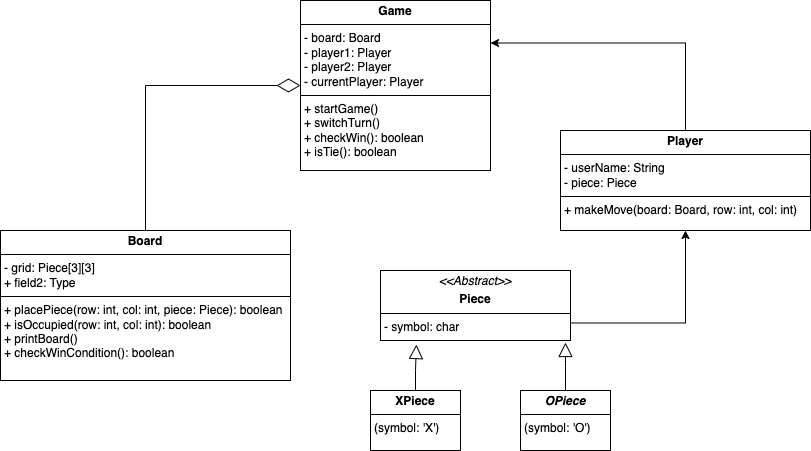

The diagram above was exported from draw.io. Its source (the exported page's mxGraphModel, read from the mxfile embedded in the PNG):
<mxGraphModel dx="954" dy="539" grid="1" gridSize="10" guides="1" tooltips="1" connect="1" arrows="1" fold="1" page="1" pageScale="1" pageWidth="3300" pageHeight="4681" math="0" shadow="0">
  <root>
    <mxCell id="0" />
    <mxCell id="1" parent="0" />
    <mxCell id="HXYQclFoOAIdbHyb55yU-10" style="edgeStyle=orthogonalEdgeStyle;rounded=0;orthogonalLoop=1;jettySize=auto;html=1;entryX=0;entryY=0.5;entryDx=0;entryDy=0;endArrow=diamondThin;endFill=0;endSize=21;" parent="1" source="HXYQclFoOAIdbHyb55yU-3" target="HXYQclFoOAIdbHyb55yU-5" edge="1">
      <mxGeometry relative="1" as="geometry">
        <Array as="points">
          <mxPoint x="1265" y="425" />
        </Array>
      </mxGeometry>
    </mxCell>
    <mxCell id="HXYQclFoOAIdbHyb55yU-3" value="&lt;p style=&quot;margin:0px;margin-top:4px;text-align:center;&quot;&gt;&lt;b&gt;Board&lt;/b&gt;&lt;/p&gt;&lt;hr size=&quot;1&quot; style=&quot;border-style:solid;&quot;&gt;&lt;p style=&quot;margin:0px;margin-left:4px;&quot;&gt;- grid: Piece[3][3]&lt;br&gt;+ field2: Type&lt;/p&gt;&lt;hr size=&quot;1&quot; style=&quot;border-style:solid;&quot;&gt;&lt;p style=&quot;margin:0px;margin-left:4px;&quot;&gt;+ placePiece(row: int, col: int, piece: Piece): boolean&lt;/p&gt;&lt;p style=&quot;margin:0px;margin-left:4px;&quot;&gt;+ isOccupied(row: int, col: int): boolean&lt;/p&gt;&lt;p style=&quot;margin:0px;margin-left:4px;&quot;&gt;+ printBoard()&lt;/p&gt;&lt;p style=&quot;margin:0px;margin-left:4px;&quot;&gt;+ checkWinCondition(): boolean&lt;/p&gt;" style="verticalAlign=top;align=left;overflow=fill;html=1;whiteSpace=wrap;" parent="1" vertex="1">
      <mxGeometry x="1120" y="570" width="290" height="150" as="geometry" />
    </mxCell>
    <mxCell id="HXYQclFoOAIdbHyb55yU-11" style="edgeStyle=orthogonalEdgeStyle;rounded=0;orthogonalLoop=1;jettySize=auto;html=1;entryX=1;entryY=0.25;entryDx=0;entryDy=0;exitX=0.5;exitY=0;exitDx=0;exitDy=0;" parent="1" source="HXYQclFoOAIdbHyb55yU-4" target="HXYQclFoOAIdbHyb55yU-5" edge="1">
      <mxGeometry relative="1" as="geometry" />
    </mxCell>
    <mxCell id="HXYQclFoOAIdbHyb55yU-4" value="&lt;p style=&quot;margin:0px;margin-top:4px;text-align:center;&quot;&gt;&lt;b&gt;Player&lt;/b&gt;&lt;/p&gt;&lt;hr size=&quot;1&quot; style=&quot;border-style:solid;&quot;&gt;&lt;p style=&quot;margin:0px;margin-left:4px;&quot;&gt;- userName: String&lt;/p&gt;&lt;p style=&quot;margin:0px;margin-left:4px;&quot;&gt;- piece: Piece&lt;/p&gt;&lt;hr size=&quot;1&quot; style=&quot;border-style:solid;&quot;&gt;&lt;p style=&quot;margin:0px;margin-left:4px;&quot;&gt;+ makeMove(board: Board, row: int, col: int)&lt;/p&gt;&lt;div&gt;&lt;br&gt;&lt;/div&gt;" style="verticalAlign=top;align=left;overflow=fill;html=1;whiteSpace=wrap;" parent="1" vertex="1">
      <mxGeometry x="1680" y="470" width="250" height="100" as="geometry" />
    </mxCell>
    <mxCell id="HXYQclFoOAIdbHyb55yU-5" value="&lt;p style=&quot;margin:0px;margin-top:4px;text-align:center;&quot;&gt;&lt;b&gt;Game&lt;/b&gt;&lt;/p&gt;&lt;hr size=&quot;1&quot; style=&quot;border-style:solid;&quot;&gt;&lt;p style=&quot;margin:0px;margin-left:4px;&quot;&gt;- board: Board&lt;/p&gt;&lt;p style=&quot;margin:0px;margin-left:4px;&quot;&gt;- player1: Player&lt;/p&gt;&lt;p style=&quot;margin:0px;margin-left:4px;&quot;&gt;- player2: Player&lt;/p&gt;&lt;p style=&quot;margin:0px;margin-left:4px;&quot;&gt;- currentPlayer: Player&lt;/p&gt;&lt;hr size=&quot;1&quot; style=&quot;border-style:solid;&quot;&gt;&lt;p style=&quot;margin:0px;margin-left:4px;&quot;&gt;+ startGame()&lt;/p&gt;&lt;p style=&quot;margin:0px;margin-left:4px;&quot;&gt;+ switchTurn()&lt;/p&gt;&lt;p style=&quot;margin:0px;margin-left:4px;&quot;&gt;+ checkWin(): boolean&lt;/p&gt;&lt;p style=&quot;margin:0px;margin-left:4px;&quot;&gt;+ isTie(): boolean&lt;/p&gt;" style="verticalAlign=top;align=left;overflow=fill;html=1;whiteSpace=wrap;" parent="1" vertex="1">
      <mxGeometry x="1420" y="340" width="190" height="170" as="geometry" />
    </mxCell>
    <mxCell id="VFy6ni-CSmGUwTgLaT6E-1" style="edgeStyle=orthogonalEdgeStyle;rounded=0;orthogonalLoop=1;jettySize=auto;html=1;entryX=0.5;entryY=1;entryDx=0;entryDy=0;exitX=1;exitY=0.75;exitDx=0;exitDy=0;" edge="1" parent="1" source="HXYQclFoOAIdbHyb55yU-6" target="HXYQclFoOAIdbHyb55yU-4">
      <mxGeometry relative="1" as="geometry" />
    </mxCell>
    <mxCell id="HXYQclFoOAIdbHyb55yU-6" value="&lt;p style=&quot;margin:0px;margin-top:4px;text-align:center;&quot;&gt;&lt;i&gt;&amp;lt;&amp;lt;Abstract&amp;gt;&amp;gt;&lt;/i&gt;&lt;/p&gt;&lt;p style=&quot;margin:0px;margin-top:4px;text-align:center;&quot;&gt;&lt;b&gt;Piece&lt;/b&gt;&lt;/p&gt;&lt;hr size=&quot;1&quot; style=&quot;border-style:solid;&quot;&gt;&lt;p style=&quot;margin:0px;margin-left:4px;&quot;&gt;- symbol: char&lt;/p&gt;" style="verticalAlign=top;align=left;overflow=fill;html=1;whiteSpace=wrap;" parent="1" vertex="1">
      <mxGeometry x="1500" y="610" width="190" height="70" as="geometry" />
    </mxCell>
    <mxCell id="HXYQclFoOAIdbHyb55yU-7" value="&lt;p style=&quot;margin:0px;margin-top:4px;text-align:center;&quot;&gt;&lt;b&gt;XPiece&lt;/b&gt;&lt;/p&gt;&lt;hr size=&quot;1&quot; style=&quot;border-style:solid;&quot;&gt;&lt;p style=&quot;margin:0px;margin-left:4px;&quot;&gt;(symbol: 'X')&lt;/p&gt;" style="verticalAlign=top;align=left;overflow=fill;html=1;whiteSpace=wrap;" parent="1" vertex="1">
      <mxGeometry x="1490" y="730" width="90" height="60" as="geometry" />
    </mxCell>
    <mxCell id="HXYQclFoOAIdbHyb55yU-8" value="&lt;p style=&quot;margin:0px;margin-top:4px;text-align:center;&quot;&gt;&lt;b&gt;&lt;i&gt;OPiece&lt;/i&gt;&lt;/b&gt;&lt;/p&gt;&lt;hr size=&quot;1&quot; style=&quot;border-style:solid;&quot;&gt;&lt;p style=&quot;margin:0px;margin-left:4px;&quot;&gt;(symbol: 'O')&lt;/p&gt;" style="verticalAlign=top;align=left;overflow=fill;html=1;whiteSpace=wrap;" parent="1" vertex="1">
      <mxGeometry x="1640" y="730" width="90" height="60" as="geometry" />
    </mxCell>
    <mxCell id="HXYQclFoOAIdbHyb55yU-12" style="edgeStyle=orthogonalEdgeStyle;rounded=0;orthogonalLoop=1;jettySize=auto;html=1;entryX=0.189;entryY=1.058;entryDx=0;entryDy=0;entryPerimeter=0;endArrow=block;endFill=0;endSize=12;" parent="1" source="HXYQclFoOAIdbHyb55yU-7" target="HXYQclFoOAIdbHyb55yU-6" edge="1">
      <mxGeometry relative="1" as="geometry" />
    </mxCell>
    <mxCell id="HXYQclFoOAIdbHyb55yU-14" style="edgeStyle=orthogonalEdgeStyle;rounded=0;orthogonalLoop=1;jettySize=auto;html=1;endArrow=block;endFill=0;endSize=12;" parent="1" source="HXYQclFoOAIdbHyb55yU-8" edge="1">
      <mxGeometry relative="1" as="geometry">
        <mxPoint x="1685" y="682" as="targetPoint" />
      </mxGeometry>
    </mxCell>
  </root>
</mxGraphModel>